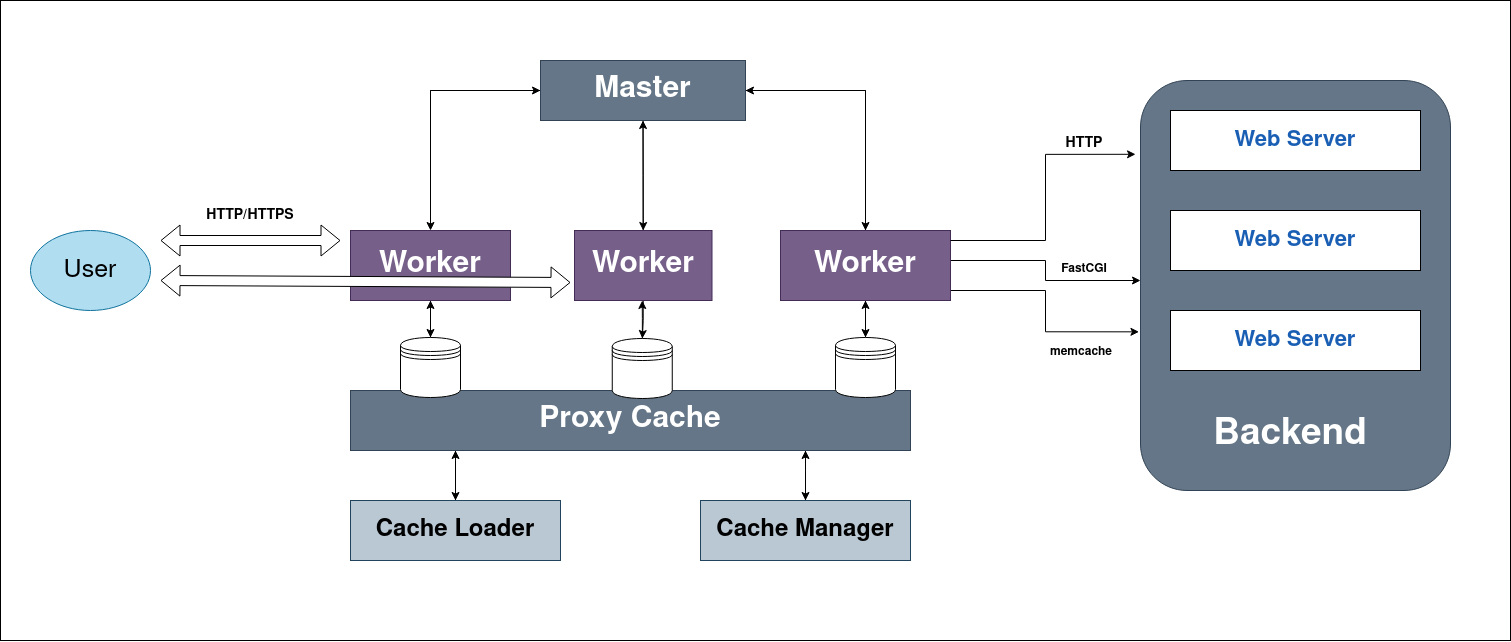

The diagram above was exported from draw.io. Its source (the exported page's mxGraphModel, read from the mxfile embedded in the PNG):
<mxGraphModel dx="1949" dy="1136" grid="1" gridSize="10" guides="1" tooltips="1" connect="1" arrows="1" fold="1" page="1" pageScale="1" pageWidth="850" pageHeight="1100" math="0" shadow="0">
  <root>
    <mxCell id="0" />
    <mxCell id="1" parent="0" />
    <mxCell id="ng668NZgcu4vrfQWha3d-2" value="" style="rounded=0;whiteSpace=wrap;html=1;" vertex="1" parent="1">
      <mxGeometry x="160" y="470" width="1510" height="640" as="geometry" />
    </mxCell>
    <mxCell id="ng668NZgcu4vrfQWha3d-5" value="" style="edgeStyle=orthogonalEdgeStyle;rounded=0;orthogonalLoop=1;jettySize=auto;html=1;" edge="1" parent="1" source="ng668NZgcu4vrfQWha3d-3" target="ng668NZgcu4vrfQWha3d-4">
      <mxGeometry relative="1" as="geometry" />
    </mxCell>
    <mxCell id="ng668NZgcu4vrfQWha3d-7" value="" style="edgeStyle=orthogonalEdgeStyle;rounded=0;orthogonalLoop=1;jettySize=auto;html=1;" edge="1" parent="1" source="ng668NZgcu4vrfQWha3d-3" target="ng668NZgcu4vrfQWha3d-6">
      <mxGeometry relative="1" as="geometry" />
    </mxCell>
    <mxCell id="ng668NZgcu4vrfQWha3d-9" value="" style="edgeStyle=orthogonalEdgeStyle;rounded=0;orthogonalLoop=1;jettySize=auto;html=1;" edge="1" parent="1" source="ng668NZgcu4vrfQWha3d-3" target="ng668NZgcu4vrfQWha3d-8">
      <mxGeometry relative="1" as="geometry" />
    </mxCell>
    <mxCell id="ng668NZgcu4vrfQWha3d-3" value="&lt;font style=&quot;font-size: 30px;&quot;&gt;Master&lt;/font&gt;" style="rounded=0;whiteSpace=wrap;html=1;fillColor=#647687;strokeColor=#314354;fontStyle=1;fontColor=#ffffff;" vertex="1" parent="1">
      <mxGeometry x="700" y="530" width="205" height="60" as="geometry" />
    </mxCell>
    <mxCell id="ng668NZgcu4vrfQWha3d-10" style="edgeStyle=orthogonalEdgeStyle;rounded=0;orthogonalLoop=1;jettySize=auto;html=1;entryX=0;entryY=0.5;entryDx=0;entryDy=0;" edge="1" parent="1" target="ng668NZgcu4vrfQWha3d-3">
      <mxGeometry relative="1" as="geometry">
        <mxPoint x="690" y="559.9999999999998" as="targetPoint" />
        <mxPoint x="590" y="680" as="sourcePoint" />
        <Array as="points">
          <mxPoint x="590" y="560" />
        </Array>
      </mxGeometry>
    </mxCell>
    <mxCell id="ng668NZgcu4vrfQWha3d-18" style="edgeStyle=orthogonalEdgeStyle;rounded=0;orthogonalLoop=1;jettySize=auto;html=1;entryX=0.5;entryY=0;entryDx=0;entryDy=0;" edge="1" parent="1" source="ng668NZgcu4vrfQWha3d-4" target="ng668NZgcu4vrfQWha3d-14">
      <mxGeometry relative="1" as="geometry" />
    </mxCell>
    <mxCell id="ng668NZgcu4vrfQWha3d-4" value="&lt;font style=&quot;font-size: 30px;&quot;&gt;Worker&lt;/font&gt;" style="whiteSpace=wrap;html=1;rounded=0;fontStyle=1;fillColor=#76608a;fontColor=#ffffff;strokeColor=#432D57;" vertex="1" parent="1">
      <mxGeometry x="510" y="700" width="160" height="70" as="geometry" />
    </mxCell>
    <mxCell id="ng668NZgcu4vrfQWha3d-11" style="edgeStyle=orthogonalEdgeStyle;rounded=0;orthogonalLoop=1;jettySize=auto;html=1;" edge="1" parent="1" source="ng668NZgcu4vrfQWha3d-6">
      <mxGeometry relative="1" as="geometry">
        <mxPoint x="802.5" y="589.9999999999998" as="targetPoint" />
      </mxGeometry>
    </mxCell>
    <mxCell id="ng668NZgcu4vrfQWha3d-19" style="edgeStyle=orthogonalEdgeStyle;rounded=0;orthogonalLoop=1;jettySize=auto;html=1;" edge="1" parent="1" source="ng668NZgcu4vrfQWha3d-6" target="ng668NZgcu4vrfQWha3d-15">
      <mxGeometry relative="1" as="geometry" />
    </mxCell>
    <mxCell id="ng668NZgcu4vrfQWha3d-6" value="&lt;font style=&quot;font-size: 30px;&quot;&gt;Worker&lt;/font&gt;" style="whiteSpace=wrap;html=1;rounded=0;fontStyle=1;fillColor=#76608a;fontColor=#ffffff;strokeColor=#432D57;" vertex="1" parent="1">
      <mxGeometry x="734" y="700" width="137.5" height="70" as="geometry" />
    </mxCell>
    <mxCell id="ng668NZgcu4vrfQWha3d-12" style="edgeStyle=orthogonalEdgeStyle;rounded=0;orthogonalLoop=1;jettySize=auto;html=1;entryX=1;entryY=0.5;entryDx=0;entryDy=0;exitX=0.5;exitY=0;exitDx=0;exitDy=0;" edge="1" parent="1" source="ng668NZgcu4vrfQWha3d-8" target="ng668NZgcu4vrfQWha3d-3">
      <mxGeometry relative="1" as="geometry">
        <Array as="points">
          <mxPoint x="1025" y="560" />
        </Array>
      </mxGeometry>
    </mxCell>
    <mxCell id="ng668NZgcu4vrfQWha3d-21" style="edgeStyle=orthogonalEdgeStyle;rounded=0;orthogonalLoop=1;jettySize=auto;html=1;" edge="1" parent="1" source="ng668NZgcu4vrfQWha3d-8" target="ng668NZgcu4vrfQWha3d-16">
      <mxGeometry relative="1" as="geometry" />
    </mxCell>
    <mxCell id="ng668NZgcu4vrfQWha3d-42" style="edgeStyle=orthogonalEdgeStyle;rounded=0;orthogonalLoop=1;jettySize=auto;html=1;" edge="1" parent="1" source="ng668NZgcu4vrfQWha3d-8" target="ng668NZgcu4vrfQWha3d-34">
      <mxGeometry relative="1" as="geometry">
        <Array as="points">
          <mxPoint x="1205" y="730" />
          <mxPoint x="1205" y="750" />
        </Array>
      </mxGeometry>
    </mxCell>
    <mxCell id="ng668NZgcu4vrfQWha3d-44" style="edgeStyle=orthogonalEdgeStyle;rounded=0;orthogonalLoop=1;jettySize=auto;html=1;entryX=-0.005;entryY=0.613;entryDx=0;entryDy=0;entryPerimeter=0;exitX=0.995;exitY=0.895;exitDx=0;exitDy=0;exitPerimeter=0;" edge="1" parent="1" source="ng668NZgcu4vrfQWha3d-8" target="ng668NZgcu4vrfQWha3d-34">
      <mxGeometry relative="1" as="geometry">
        <mxPoint x="1280" y="807.47" as="targetPoint" />
        <mxPoint x="1110" y="782.47" as="sourcePoint" />
        <Array as="points">
          <mxPoint x="1109" y="760" />
          <mxPoint x="1205" y="760" />
          <mxPoint x="1205" y="801" />
        </Array>
      </mxGeometry>
    </mxCell>
    <mxCell id="ng668NZgcu4vrfQWha3d-8" value="&lt;font style=&quot;font-size: 30px;&quot;&gt;Worker&lt;/font&gt;" style="whiteSpace=wrap;html=1;rounded=0;fontStyle=1;fillColor=#76608a;fontColor=#ffffff;strokeColor=#432D57;" vertex="1" parent="1">
      <mxGeometry x="940" y="700" width="170" height="70" as="geometry" />
    </mxCell>
    <mxCell id="ng668NZgcu4vrfQWha3d-29" style="edgeStyle=orthogonalEdgeStyle;rounded=0;orthogonalLoop=1;jettySize=auto;html=1;entryX=0.5;entryY=0;entryDx=0;entryDy=0;" edge="1" parent="1" source="ng668NZgcu4vrfQWha3d-13" target="ng668NZgcu4vrfQWha3d-26">
      <mxGeometry relative="1" as="geometry">
        <Array as="points">
          <mxPoint x="615" y="930" />
          <mxPoint x="615" y="930" />
        </Array>
      </mxGeometry>
    </mxCell>
    <mxCell id="ng668NZgcu4vrfQWha3d-31" style="edgeStyle=orthogonalEdgeStyle;rounded=0;orthogonalLoop=1;jettySize=auto;html=1;entryX=0.5;entryY=0;entryDx=0;entryDy=0;" edge="1" parent="1" source="ng668NZgcu4vrfQWha3d-13" target="ng668NZgcu4vrfQWha3d-27">
      <mxGeometry relative="1" as="geometry">
        <Array as="points">
          <mxPoint x="965" y="940" />
          <mxPoint x="965" y="940" />
        </Array>
      </mxGeometry>
    </mxCell>
    <mxCell id="ng668NZgcu4vrfQWha3d-13" value="&lt;font style=&quot;font-size: 30px;&quot;&gt;Proxy Cache&lt;br&gt;&lt;/font&gt;" style="rounded=0;whiteSpace=wrap;html=1;fillColor=#647687;strokeColor=#314354;fontStyle=1;fontColor=#ffffff;" vertex="1" parent="1">
      <mxGeometry x="510" y="860" width="560" height="60" as="geometry" />
    </mxCell>
    <mxCell id="ng668NZgcu4vrfQWha3d-17" style="edgeStyle=orthogonalEdgeStyle;rounded=0;orthogonalLoop=1;jettySize=auto;html=1;entryX=0.5;entryY=1;entryDx=0;entryDy=0;" edge="1" parent="1" source="ng668NZgcu4vrfQWha3d-14" target="ng668NZgcu4vrfQWha3d-4">
      <mxGeometry relative="1" as="geometry" />
    </mxCell>
    <mxCell id="ng668NZgcu4vrfQWha3d-14" value="" style="shape=datastore;whiteSpace=wrap;html=1;" vertex="1" parent="1">
      <mxGeometry x="560" y="807" width="60" height="60" as="geometry" />
    </mxCell>
    <mxCell id="ng668NZgcu4vrfQWha3d-20" style="edgeStyle=orthogonalEdgeStyle;rounded=0;orthogonalLoop=1;jettySize=auto;html=1;" edge="1" parent="1" source="ng668NZgcu4vrfQWha3d-15">
      <mxGeometry relative="1" as="geometry">
        <mxPoint x="801.7499999999998" y="770" as="targetPoint" />
      </mxGeometry>
    </mxCell>
    <mxCell id="ng668NZgcu4vrfQWha3d-15" value="" style="shape=datastore;whiteSpace=wrap;html=1;" vertex="1" parent="1">
      <mxGeometry x="771.75" y="808" width="60" height="60" as="geometry" />
    </mxCell>
    <mxCell id="ng668NZgcu4vrfQWha3d-22" style="edgeStyle=orthogonalEdgeStyle;rounded=0;orthogonalLoop=1;jettySize=auto;html=1;" edge="1" parent="1" source="ng668NZgcu4vrfQWha3d-16">
      <mxGeometry relative="1" as="geometry">
        <mxPoint x="1025" y="770" as="targetPoint" />
      </mxGeometry>
    </mxCell>
    <mxCell id="ng668NZgcu4vrfQWha3d-16" value="" style="shape=datastore;whiteSpace=wrap;html=1;" vertex="1" parent="1">
      <mxGeometry x="995" y="807" width="60" height="60" as="geometry" />
    </mxCell>
    <mxCell id="ng668NZgcu4vrfQWha3d-23" value="&lt;font style=&quot;font-size: 25px;&quot;&gt;User&lt;/font&gt;" style="ellipse;whiteSpace=wrap;html=1;fillColor=#b1ddf0;strokeColor=#10739e;" vertex="1" parent="1">
      <mxGeometry x="190" y="700" width="120" height="80" as="geometry" />
    </mxCell>
    <mxCell id="ng668NZgcu4vrfQWha3d-24" value="" style="shape=flexArrow;endArrow=classic;startArrow=classic;html=1;rounded=0;" edge="1" parent="1">
      <mxGeometry width="100" height="100" relative="1" as="geometry">
        <mxPoint x="500" y="710" as="sourcePoint" />
        <mxPoint x="320" y="710" as="targetPoint" />
      </mxGeometry>
    </mxCell>
    <mxCell id="ng668NZgcu4vrfQWha3d-25" value="" style="shape=flexArrow;endArrow=classic;startArrow=classic;html=1;rounded=0;fillColor=default;" edge="1" parent="1">
      <mxGeometry width="100" height="100" relative="1" as="geometry">
        <mxPoint x="730" y="752" as="sourcePoint" />
        <mxPoint x="320" y="750" as="targetPoint" />
      </mxGeometry>
    </mxCell>
    <mxCell id="ng668NZgcu4vrfQWha3d-28" style="edgeStyle=orthogonalEdgeStyle;rounded=0;orthogonalLoop=1;jettySize=auto;html=1;" edge="1" parent="1" source="ng668NZgcu4vrfQWha3d-26" target="ng668NZgcu4vrfQWha3d-13">
      <mxGeometry relative="1" as="geometry">
        <Array as="points">
          <mxPoint x="615" y="930" />
          <mxPoint x="615" y="930" />
        </Array>
      </mxGeometry>
    </mxCell>
    <mxCell id="ng668NZgcu4vrfQWha3d-26" value="&lt;font style=&quot;font-size: 24px;&quot;&gt;&lt;b&gt;Cache Loader&lt;br&gt;&lt;/b&gt;&lt;/font&gt;" style="rounded=0;whiteSpace=wrap;html=1;fillColor=#bac8d3;strokeColor=#23445d;" vertex="1" parent="1">
      <mxGeometry x="510" y="970" width="210" height="60" as="geometry" />
    </mxCell>
    <mxCell id="ng668NZgcu4vrfQWha3d-30" style="edgeStyle=orthogonalEdgeStyle;rounded=0;orthogonalLoop=1;jettySize=auto;html=1;" edge="1" parent="1" source="ng668NZgcu4vrfQWha3d-27" target="ng668NZgcu4vrfQWha3d-13">
      <mxGeometry relative="1" as="geometry">
        <Array as="points">
          <mxPoint x="965" y="940" />
          <mxPoint x="965" y="940" />
        </Array>
      </mxGeometry>
    </mxCell>
    <mxCell id="ng668NZgcu4vrfQWha3d-27" value="&lt;font style=&quot;font-size: 24px;&quot;&gt;&lt;b&gt;Cache Manager&lt;br&gt;&lt;/b&gt;&lt;/font&gt;" style="rounded=0;whiteSpace=wrap;html=1;fillColor=#bac8d3;strokeColor=#23445d;" vertex="1" parent="1">
      <mxGeometry x="860" y="970" width="210" height="60" as="geometry" />
    </mxCell>
    <mxCell id="ng668NZgcu4vrfQWha3d-32" value="&lt;font style=&quot;font-size: 14px;&quot;&gt;&lt;b&gt;HTTP/HTTPS&lt;/b&gt;&lt;/font&gt;" style="text;html=1;strokeColor=none;fillColor=none;align=center;verticalAlign=middle;whiteSpace=wrap;rounded=0;" vertex="1" parent="1">
      <mxGeometry x="360" y="670" width="100" height="30" as="geometry" />
    </mxCell>
    <mxCell id="ng668NZgcu4vrfQWha3d-34" value="" style="rounded=1;whiteSpace=wrap;html=1;fillColor=#647687;strokeColor=#314354;fontColor=#ffffff;" vertex="1" parent="1">
      <mxGeometry x="1300" y="550" width="310" height="410" as="geometry" />
    </mxCell>
    <mxCell id="ng668NZgcu4vrfQWha3d-35" value="&lt;font color=&quot;#1a5fb4&quot; style=&quot;font-size: 22px;&quot;&gt;&lt;b&gt;Web Server&lt;/b&gt;&lt;br&gt;&lt;/font&gt;" style="rounded=0;whiteSpace=wrap;html=1;" vertex="1" parent="1">
      <mxGeometry x="1330" y="580" width="250" height="60" as="geometry" />
    </mxCell>
    <mxCell id="ng668NZgcu4vrfQWha3d-36" value="&lt;font color=&quot;#1a5fb4&quot; style=&quot;font-size: 22px;&quot;&gt;&lt;b&gt;Web Server&lt;/b&gt;&lt;br&gt;&lt;/font&gt;" style="rounded=0;whiteSpace=wrap;html=1;" vertex="1" parent="1">
      <mxGeometry x="1330" y="680" width="250" height="60" as="geometry" />
    </mxCell>
    <mxCell id="ng668NZgcu4vrfQWha3d-37" value="&lt;font color=&quot;#1a5fb4&quot; style=&quot;font-size: 22px;&quot;&gt;&lt;b&gt;Web Server&lt;/b&gt;&lt;br&gt;&lt;/font&gt;" style="rounded=0;whiteSpace=wrap;html=1;" vertex="1" parent="1">
      <mxGeometry x="1330" y="780" width="250" height="60" as="geometry" />
    </mxCell>
    <mxCell id="ng668NZgcu4vrfQWha3d-38" value="&lt;b&gt;&lt;font color=&quot;#ffffff&quot; style=&quot;font-size: 37px;&quot;&gt;Backend&lt;/font&gt;&lt;/b&gt;" style="text;html=1;strokeColor=none;fillColor=none;align=center;verticalAlign=middle;whiteSpace=wrap;rounded=0;" vertex="1" parent="1">
      <mxGeometry x="1420" y="890" width="60" height="30" as="geometry" />
    </mxCell>
    <mxCell id="ng668NZgcu4vrfQWha3d-39" style="edgeStyle=orthogonalEdgeStyle;rounded=0;orthogonalLoop=1;jettySize=auto;html=1;entryX=-0.016;entryY=0.18;entryDx=0;entryDy=0;entryPerimeter=0;" edge="1" parent="1" source="ng668NZgcu4vrfQWha3d-8" target="ng668NZgcu4vrfQWha3d-34">
      <mxGeometry relative="1" as="geometry">
        <Array as="points">
          <mxPoint x="1205" y="710" />
          <mxPoint x="1205" y="624" />
        </Array>
      </mxGeometry>
    </mxCell>
    <mxCell id="ng668NZgcu4vrfQWha3d-46" value="&lt;font style=&quot;font-size: 14px;&quot;&gt;&lt;b&gt;HTTP&lt;/b&gt;&lt;/font&gt;" style="text;html=1;strokeColor=none;fillColor=none;align=center;verticalAlign=middle;whiteSpace=wrap;rounded=0;" vertex="1" parent="1">
      <mxGeometry x="1194" y="598" width="100" height="30" as="geometry" />
    </mxCell>
    <mxCell id="ng668NZgcu4vrfQWha3d-47" value="&lt;b&gt;FastCGI&lt;/b&gt;" style="text;html=1;strokeColor=none;fillColor=none;align=center;verticalAlign=middle;whiteSpace=wrap;rounded=0;" vertex="1" parent="1">
      <mxGeometry x="1194" y="724" width="100" height="30" as="geometry" />
    </mxCell>
    <mxCell id="ng668NZgcu4vrfQWha3d-48" value="&lt;b&gt;memcache&lt;/b&gt;" style="text;html=1;strokeColor=none;fillColor=none;align=center;verticalAlign=middle;whiteSpace=wrap;rounded=0;" vertex="1" parent="1">
      <mxGeometry x="1191" y="807" width="100" height="30" as="geometry" />
    </mxCell>
  </root>
</mxGraphModel>